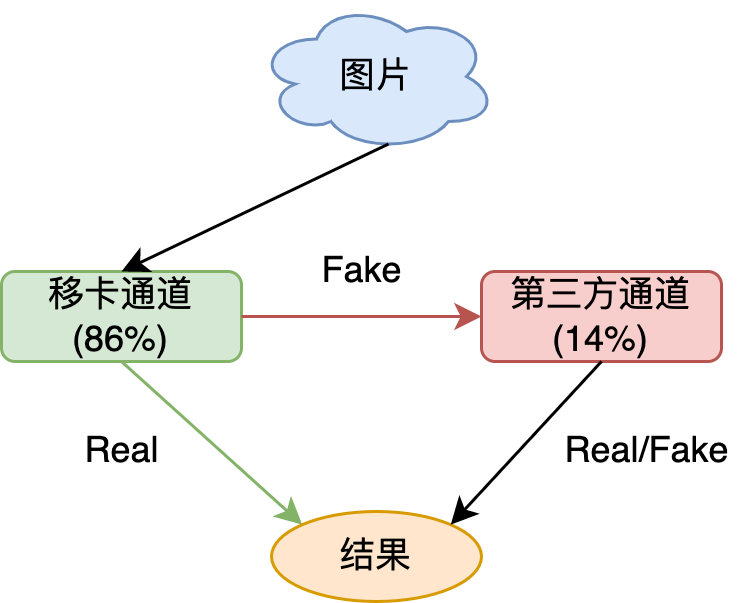

The diagram above was exported from draw.io. Its source (the exported page's mxGraphModel, read from the mxfile embedded in the PNG):
<mxGraphModel dx="315" dy="196" grid="1" gridSize="10" guides="1" tooltips="1" connect="1" arrows="1" fold="1" page="1" pageScale="1" pageWidth="1169" pageHeight="827" math="0" shadow="0">
  <root>
    <mxCell id="0" />
    <mxCell id="1" parent="0" />
    <mxCell id="k5sdcJaVQewLOc8P9Oa3-1" value="移卡通道&lt;br&gt;(86%)" style="rounded=1;whiteSpace=wrap;html=1;fillColor=#d5e8d4;strokeColor=#82b366;" vertex="1" parent="1">
      <mxGeometry x="140" y="220" width="80" height="30" as="geometry" />
    </mxCell>
    <mxCell id="k5sdcJaVQewLOc8P9Oa3-2" value="第三方通道&lt;br&gt;(14&lt;span style=&quot;&quot;&gt;%&lt;/span&gt;)" style="rounded=1;whiteSpace=wrap;html=1;fillColor=#f8cecc;strokeColor=#b85450;" vertex="1" parent="1">
      <mxGeometry x="300" y="220" width="80" height="30" as="geometry" />
    </mxCell>
    <mxCell id="k5sdcJaVQewLOc8P9Oa3-3" value="结果" style="ellipse;whiteSpace=wrap;html=1;fillColor=#ffe6cc;strokeColor=#d79b00;" vertex="1" parent="1">
      <mxGeometry x="230" y="300" width="70" height="30" as="geometry" />
    </mxCell>
    <mxCell id="k5sdcJaVQewLOc8P9Oa3-4" value="图片" style="ellipse;shape=cloud;whiteSpace=wrap;html=1;fillColor=#dae8fc;strokeColor=#6c8ebf;" vertex="1" parent="1">
      <mxGeometry x="225" y="130" width="80" height="50" as="geometry" />
    </mxCell>
    <mxCell id="k5sdcJaVQewLOc8P9Oa3-5" value="" style="endArrow=classic;html=1;rounded=0;exitX=0.55;exitY=0.95;exitDx=0;exitDy=0;exitPerimeter=0;entryX=0.5;entryY=0;entryDx=0;entryDy=0;fillColor=#dae8fc;strokeColor=#000000;" edge="1" parent="1" source="k5sdcJaVQewLOc8P9Oa3-4" target="k5sdcJaVQewLOc8P9Oa3-1">
      <mxGeometry width="50" height="50" relative="1" as="geometry">
        <mxPoint x="310" y="270" as="sourcePoint" />
        <mxPoint x="360" y="220" as="targetPoint" />
      </mxGeometry>
    </mxCell>
    <mxCell id="k5sdcJaVQewLOc8P9Oa3-6" value="" style="endArrow=classic;html=1;rounded=0;exitX=0.5;exitY=1;exitDx=0;exitDy=0;entryX=0;entryY=0;entryDx=0;entryDy=0;fillColor=#d5e8d4;strokeColor=#82b366;" edge="1" parent="1" source="k5sdcJaVQewLOc8P9Oa3-1" target="k5sdcJaVQewLOc8P9Oa3-3">
      <mxGeometry width="50" height="50" relative="1" as="geometry">
        <mxPoint x="254" y="107.5" as="sourcePoint" />
        <mxPoint x="190" y="230" as="targetPoint" />
      </mxGeometry>
    </mxCell>
    <mxCell id="k5sdcJaVQewLOc8P9Oa3-7" value="" style="endArrow=classic;html=1;rounded=0;exitX=1;exitY=0.5;exitDx=0;exitDy=0;entryX=0;entryY=0.5;entryDx=0;entryDy=0;fillColor=#f8cecc;strokeColor=#b85450;" edge="1" parent="1" source="k5sdcJaVQewLOc8P9Oa3-1" target="k5sdcJaVQewLOc8P9Oa3-2">
      <mxGeometry width="50" height="50" relative="1" as="geometry">
        <mxPoint x="190" y="260" as="sourcePoint" />
        <mxPoint x="250" y="409" as="targetPoint" />
      </mxGeometry>
    </mxCell>
    <mxCell id="k5sdcJaVQewLOc8P9Oa3-8" value="" style="endArrow=classic;html=1;rounded=0;exitX=0.5;exitY=1;exitDx=0;exitDy=0;entryX=1;entryY=0;entryDx=0;entryDy=0;fillColor=#ffe6cc;strokeColor=#000000;" edge="1" parent="1" source="k5sdcJaVQewLOc8P9Oa3-2" target="k5sdcJaVQewLOc8P9Oa3-3">
      <mxGeometry width="50" height="50" relative="1" as="geometry">
        <mxPoint x="230" y="245" as="sourcePoint" />
        <mxPoint x="340" y="390" as="targetPoint" />
      </mxGeometry>
    </mxCell>
    <mxCell id="k5sdcJaVQewLOc8P9Oa3-11" value="Real" style="text;html=1;align=center;verticalAlign=middle;resizable=0;points=[];autosize=1;strokeColor=none;fillColor=none;" vertex="1" parent="1">
      <mxGeometry x="160" y="270" width="40" height="20" as="geometry" />
    </mxCell>
    <mxCell id="k5sdcJaVQewLOc8P9Oa3-12" value="Fake" style="text;html=1;align=center;verticalAlign=middle;resizable=0;points=[];autosize=1;strokeColor=none;fillColor=none;" vertex="1" parent="1">
      <mxGeometry x="240" y="210" width="40" height="20" as="geometry" />
    </mxCell>
    <mxCell id="k5sdcJaVQewLOc8P9Oa3-13" value="Real/Fake" style="text;html=1;align=center;verticalAlign=middle;resizable=0;points=[];autosize=1;strokeColor=none;fillColor=none;" vertex="1" parent="1">
      <mxGeometry x="320" y="270" width="70" height="20" as="geometry" />
    </mxCell>
  </root>
</mxGraphModel>